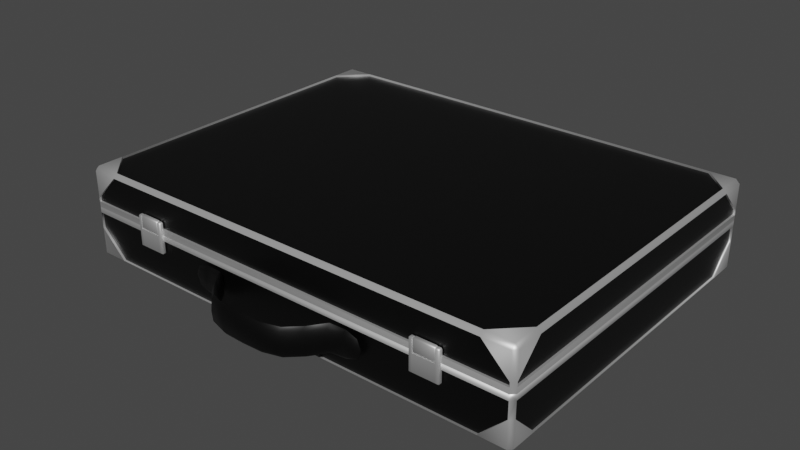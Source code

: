 # Source: AttacheCase.blend  (saved by Blender 2.91.10; exported with 4.5.12 LTS)
import bpy
from mathutils import Matrix  # noqa: F401  (used for matrix-valued properties, if any)

bpy.ops.wm.read_factory_settings(use_empty=True)
scene = bpy.context.scene
scene.name = 'Scene'

# ---- collections
col_collection = bpy.data.collections.new('Collection'); scene.collection.children.link(col_collection)

# ---- materials (node trees are filled in below, after node groups)
mat_case = bpy.data.materials.new('Case')
mat_case.alpha_threshold = 0.0
mat_case.use_transparent_shadow = False
mat_case.line_color = (0.0, 0.0, 0.0, 1.0)
mat_metal = bpy.data.materials.new('Metal')
mat_metal.use_transparent_shadow = False
mat_inner = bpy.data.materials.new('Inner')
mat_inner.use_transparent_shadow = False

# ---- node groups
ng_auto_smooth = bpy.data.node_groups.new('Auto Smooth', 'GeometryNodeTree')
_s = ng_auto_smooth.interface.new_socket(name='Geometry', in_out='OUTPUT', socket_type='NodeSocketGeometry')
_s = ng_auto_smooth.interface.new_socket(name='Geometry', in_out='INPUT', socket_type='NodeSocketGeometry')
_s = ng_auto_smooth.interface.new_socket(name='Angle', in_out='INPUT', socket_type='NodeSocketFloat')
_s.subtype = 'ANGLE'
_s.min_value = 0.0
_s.max_value = 3.142
ng_auto_smooth.is_modifier = True
_N = ng_auto_smooth.nodes; _L = ng_auto_smooth.links
n0 = _N.new('NodeGroupOutput'); n0.name = 'Group Output'; n0.location = (480, -100)
n1 = _N.new('NodeGroupInput'); n1.name = 'Group Input'; n1.location = (-420, -300)
n2 = _N.new('NodeGroupInput'); n2.name = 'Group Input.001'; n2.location = (-60, -100)
n3 = _N.new('GeometryNodeSetShadeSmooth'); n3.name = 'Set Shade Smooth'; n3.location = (120, -100)
n3.domain = 'EDGE'
n4 = _N.new('GeometryNodeSetShadeSmooth'); n4.name = 'Set Shade Smooth.001'; n4.location = (300, -100)
n5 = _N.new('GeometryNodeInputMeshEdgeAngle'); n5.name = 'Edge Angle'; n5.location = (-420, -220)
n6 = _N.new('GeometryNodeInputEdgeSmooth'); n6.name = 'Is Edge Smooth'; n6.location = (-60, -160)
n7 = _N.new('GeometryNodeInputShadeSmooth'); n7.name = 'Is Face Smooth'; n7.location = (-240, -340)
n8 = _N.new('FunctionNodeBooleanMath'); n8.name = 'Boolean Math'; n8.location = (-60, -220)
n9 = _N.new('FunctionNodeCompare'); n9.name = 'Compare'; n9.location = (-240, -180)
n9.operation = 'LESS_EQUAL'
_L.new(n5.outputs[0], n9.inputs[0])
_L.new(n4.outputs[0], n0.inputs[0])
_L.new(n1.outputs[1], n9.inputs[1])
_L.new(n9.outputs[0], n8.inputs[0])
_L.new(n7.outputs[0], n8.inputs[1])
_L.new(n2.outputs[0], n3.inputs[0])
_L.new(n6.outputs[0], n3.inputs[1])
_L.new(n3.outputs[0], n4.inputs[0])
_L.new(n8.outputs[0], n3.inputs[2])
n0.is_active_output = True

# ---- material node trees
mat_case.use_nodes = True; mat_case.node_tree.nodes.clear()
_N = mat_case.node_tree.nodes; _L = mat_case.node_tree.links
n0 = _N.new('ShaderNodeOutputMaterial'); n0.name = 'Material Output'; n0.location = (300, 300)
n1 = _N.new('ShaderNodeBsdfPrincipled'); n1.name = 'Principled BSDF'; n1.location = (10, 300)
n1.distribution = 'GGX'
n1.subsurface_method = 'BURLEY'
n1.inputs[0].default_value = (0.0, 0.0, 0.0, 1.0)
n1.inputs[2].default_value = 0.4
n1.inputs[3].default_value = 1.45
n1.inputs[27].default_value = (0.0, 0.0, 0.0, 1.0)
n1.inputs[28].default_value = 1.0
_L.new(n1.outputs[0], n0.inputs[0])
n0.is_active_output = True
mat_metal.use_nodes = True; mat_metal.node_tree.nodes.clear()
_N = mat_metal.node_tree.nodes; _L = mat_metal.node_tree.links
n0 = _N.new('ShaderNodeBsdfPrincipled'); n0.name = 'Principled BSDF'; n0.location = (10, 300)
n0.distribution = 'GGX'
n0.subsurface_method = 'BURLEY'
n0.inputs[1].default_value = 0.766
n0.inputs[3].default_value = 1.45
n0.inputs[13].default_value = 0.7553
n0.inputs[27].default_value = (0.0, 0.0, 0.0, 1.0)
n0.inputs[28].default_value = 1.0
n1 = _N.new('ShaderNodeOutputMaterial'); n1.name = 'Material Output'; n1.location = (300, 300)
_L.new(n0.outputs[0], n1.inputs[0])
n1.is_active_output = True
mat_inner.use_nodes = True; mat_inner.node_tree.nodes.clear()
_N = mat_inner.node_tree.nodes; _L = mat_inner.node_tree.links
n0 = _N.new('ShaderNodeBsdfPrincipled'); n0.name = 'Principled BSDF'; n0.location = (10, 300)
n0.distribution = 'GGX'
n0.subsurface_method = 'BURLEY'
n0.inputs[0].default_value = (0.8, 0.0, 0.001607, 1.0)
n0.inputs[3].default_value = 1.45
n0.inputs[27].default_value = (0.0, 0.0, 0.0, 1.0)
n0.inputs[28].default_value = 1.0
n1 = _N.new('ShaderNodeOutputMaterial'); n1.name = 'Material Output'; n1.location = (300, 300)
_L.new(n0.outputs[0], n1.inputs[0])
n1.is_active_output = True

# ---- world
world_world = bpy.data.worlds.new('World'); scene.world = world_world
world_world.use_nodes = True; world_world.node_tree.nodes.clear()
_N = world_world.node_tree.nodes; _L = world_world.node_tree.links
n0 = _N.new('ShaderNodeOutputWorld'); n0.name = 'World Output'; n0.location = (300, 300)
n1 = _N.new('ShaderNodeBackground'); n1.name = 'Background'; n1.location = (10, 300)
n1.inputs[0].default_value = (0.05088, 0.05088, 0.05088, 1.0)
_L.new(n1.outputs[0], n0.inputs[0])
n0.is_active_output = True
world_world.color = (0.05088, 0.05088, 0.05088)
world_world.use_sun_shadow = False
world_world.sun_shadow_jitter_overblur = 0.0

# ---- meshes
me_cube_008 = bpy.data.meshes.new('Cube.008')
me_cube_008.from_pydata([(-0.205, -0.03696, -0.1515), (-0.2015, -0.0405, -0.1515), (-0.2015, -0.03696, -0.155), (-0.1785, -0.0405, -0.1515), (-0.1785, -0.03696, -0.155), (-0.2015, -0.01404, -0.155), (-0.205, -0.01404, -0.1515), (-0.205, 0.0, -0.1515), (-0.2015, 0.0, -0.155), (-0.205, -0.03696, -0.1285), (-0.2015, -0.0405, -0.1285), (0.205, -0.03696, -0.1515), (0.2015, -0.0405, -0.1515), (0.2015, -0.03696, -0.155), (0.1785, -0.0405, -0.1515), (0.1785, -0.03696, -0.155), (0.2015, -0.01404, -0.155), (0.205, -0.01404, -0.1515), (0.205, 0.0, -0.1515), (0.2015, 0.0, -0.155), (0.205, -0.03696, -0.1285), (0.2015, -0.0405, -0.1285), (-0.205, -0.03696, 0.1515), (-0.2015, -0.0405, 0.1515), (-0.2015, -0.03696, 0.155), (-0.1785, -0.0405, 0.1515), (-0.1785, -0.03696, 0.155), (-0.2015, -0.01404, 0.155), (-0.205, -0.01404, 0.1515), (-0.205, 1.49e-08, 0.1515), (-0.2015, 1.49e-08, 0.155), (-0.205, -0.03696, 0.1285), (-0.2015, -0.0405, 0.1285), (0.205, -0.03696, 0.1515), (0.2015, -0.0405, 0.1515), (0.2015, -0.03696, 0.155), (0.1785, -0.0405, 0.1515), (0.1785, -0.03696, 0.155), (0.2015, -0.01404, 0.155), (0.205, -0.01404, 0.1515), (0.205, 1.49e-08, 0.1515), (0.2015, 1.49e-08, 0.155), (0.205, -0.03696, 0.1285), (0.2015, -0.0405, 0.1285), (-0.205, 0.005, -0.1515), (-0.2015, 0.005, -0.155), (0.205, 0.005, -0.1515), (0.2015, 0.005, -0.155), (-0.205, 0.005, 0.1515), (-0.2015, 0.005, 0.155), (0.205, 0.005, 0.1515), (0.2015, 0.005, 0.155), (-0.2015, -0.0385, -0.1285), (-0.1785, -0.0385, -0.1515), (0.1785, -0.0385, -0.1515), (0.2015, -0.0385, -0.1285), (-0.2015, -0.0385, 0.1285), (-0.1785, -0.0385, 0.1515), (0.1785, -0.0385, 0.1515), (0.2015, -0.0385, 0.1285), (-0.2015, 1.49e-08, 0.153), (0.2015, 1.49e-08, 0.153), (-0.2015, -0.01404, 0.153), (-0.1785, -0.03696, 0.153), (0.1785, -0.03696, 0.153), (0.2015, -0.01404, 0.153), (-0.2015, 0.0, -0.153), (0.2015, 0.0, -0.153), (-0.2015, -0.01404, -0.153), (-0.1785, -0.03696, -0.153), (0.1785, -0.03696, -0.153), (0.2015, -0.01404, -0.153), (0.203, 1.49e-08, 0.1515), (0.203, 0.0, -0.1515), (0.203, -0.01404, -0.1515), (0.203, -0.03696, -0.1285), (0.203, -0.01404, 0.1515), (0.203, -0.03696, 0.1285), (-0.203, 1.49e-08, 0.1515), (-0.203, 0.0, -0.1515), (-0.203, -0.01404, -0.1515), (-0.203, -0.03696, -0.1285), (-0.203, -0.01404, 0.1515), (-0.203, -0.03696, 0.1285), (-0.1974, 0.005, -0.1519), (-0.2009, 0.005, -0.1484), (0.2009, 0.005, -0.1484), (0.1974, 0.005, -0.1519), (-0.2009, 0.005, 0.1484), (-0.1974, 0.005, 0.1519), (0.1974, 0.005, 0.1519), (0.2009, 0.005, 0.1484), (-0.1974, 0.0, -0.1519), (-0.2009, 0.0, -0.1484), (0.2009, 0.0, -0.1484), (0.1974, 0.0, -0.1519), (-0.2009, 0.0, 0.1484), (-0.1974, 0.0, 0.1519), (0.1974, 0.0, 0.1519), (0.2009, 0.0, 0.1484), (-0.1974, -0.03733, -0.1519), (-0.2009, -0.03733, -0.1484), (0.2009, -0.03733, -0.1484), (0.1974, -0.03733, -0.1519), (-0.2009, -0.03733, 0.1484), (-0.1974, -0.03733, 0.1519), (0.1974, -0.03733, 0.1519), (0.2009, -0.03733, 0.1484), (0.07985, 0.005, -0.1539), (0.07985, -0.01085, -0.1539), (0.07985, 0.005, -0.1561), (0.07985, -0.01085, -0.1561), (0.1332, 0.005, -0.1539), (0.1332, -0.01085, -0.1539), (0.1332, 0.005, -0.1561), (0.1332, -0.01085, -0.1561), (-0.07985, 0.005, -0.1539), (-0.07985, -0.01085, -0.1539), (-0.07985, 0.005, -0.1561), (-0.07985, -0.01085, -0.1561), (-0.1332, 0.005, -0.1539), (-0.1332, -0.01085, -0.1539), (-0.1332, 0.005, -0.1561), (-0.1332, -0.01085, -0.1561), (0.07936, 0.00808, -0.1561), (0.1337, 0.00808, -0.1561), (0.07936, 0.00654, -0.1588), (0.1337, 0.00654, -0.1588), (0.07936, 0.00346, -0.1588), (0.1337, 0.00346, -0.1588), (0.07936, 0.00192, -0.1561), (0.1337, 0.00192, -0.1561), (0.07936, 0.00346, -0.1535), (0.1337, 0.00346, -0.1535), (0.07936, 0.00654, -0.1535), (0.1337, 0.00654, -0.1535), (-0.07936, 0.00808, -0.1561), (-0.1337, 0.00808, -0.1561), (-0.07936, 0.00654, -0.1588), (-0.1337, 0.00654, -0.1588), (-0.07936, 0.00346, -0.1588), (-0.1337, 0.00346, -0.1588), (-0.07936, 0.00192, -0.1561), (-0.1337, 0.00192, -0.1561), (-0.07936, 0.00346, -0.1535), (-0.1337, 0.00346, -0.1535), (-0.07936, 0.00654, -0.1535), (-0.1337, 0.00654, -0.1535), (0.07777, -0.01994, 0.159), (0.07777, -0.006479, 0.159), (0.07777, -0.01994, 0.1553), (0.07777, -0.006479, 0.1553), (0.05552, -0.02218, 0.156), (0.03384, -0.02218, 0.181), (0.03384, -0.004236, 0.181), (0.05552, -0.004236, 0.156), (0.03384, -0.02218, 0.1858), (0.05552, -0.02218, 0.1609), (0.05552, -0.004236, 0.1609), (0.03384, -0.004236, 0.1858), (1.164e-10, -0.02218, 0.1911), (1.164e-10, -0.004236, 0.1911), (0.0, -0.02218, 0.1862), (0.0, -0.004236, 0.1862), (-0.07777, -0.01994, 0.159), (-0.07777, -0.006479, 0.159), (-0.07777, -0.01994, 0.1553), (-0.07777, -0.006479, 0.1553), (-0.05552, -0.02218, 0.156), (-0.03384, -0.02218, 0.181), (-0.03384, -0.004236, 0.181), (-0.05552, -0.004236, 0.156), (-0.03384, -0.02218, 0.1858), (-0.05552, -0.02218, 0.1609), (-0.05552, -0.004236, 0.1609), (-0.03384, -0.004236, 0.1858), (0.0, -0.02554, 0.1886), (-2.765e-10, -0.01321, 0.192), (0.0, -0.000871, 0.1886), (2.765e-10, -0.01321, 0.1853), (0.0181, -0.02218, 0.1855), (0.06922, -0.00462, 0.1548), (0.07943, -0.01321, 0.1549), (0.07943, -0.02141, 0.1571), (0.07943, -0.005004, 0.1571), (0.07943, -0.01321, 0.1594), (0.06922, -0.0218, 0.1595), (0.0181, -0.004236, 0.1904), (0.06922, -0.0218, 0.1548), (0.04561, -0.02218, 0.1698), (0.0181, -0.004236, 0.1855), (0.04561, -0.004236, 0.1698), (0.0181, -0.02218, 0.1904), (0.04561, -0.02218, 0.1747), (0.06922, -0.00462, 0.1595), (0.04561, -0.004236, 0.1747), (0.05552, -0.000871, 0.1584), (0.03384, -0.000871, 0.1834), (0.03384, -0.02554, 0.1834), (0.05552, -0.02554, 0.1584), (0.05552, -0.01321, 0.1618), (0.03384, -0.01321, 0.1868), (0.03384, -0.01321, 0.18), (0.05552, -0.01321, 0.1551), (-0.0181, -0.02218, 0.1855), (-0.06922, -0.00462, 0.1548), (-0.07943, -0.01321, 0.1549), (-0.07943, -0.02141, 0.1571), (-0.07943, -0.005004, 0.1571), (-0.07943, -0.01321, 0.1594), (-0.06922, -0.0218, 0.1595), (-0.0181, -0.004236, 0.1904), (-0.06922, -0.0218, 0.1548), (-0.04561, -0.02218, 0.1698), (-0.0181, -0.004236, 0.1855), (-0.04561, -0.004236, 0.1698), (-0.0181, -0.02218, 0.1904), (-0.04561, -0.02218, 0.1747), (-0.06922, -0.00462, 0.1595), (-0.04561, -0.004236, 0.1747), (-0.05552, -0.000871, 0.1584), (-0.03384, -0.000871, 0.1834), (-0.03384, -0.02554, 0.1834), (-0.05552, -0.02554, 0.1584), (-0.05552, -0.01321, 0.1618), (-0.03384, -0.01321, 0.1868), (-0.03384, -0.01321, 0.18), (-0.05552, -0.01321, 0.1551), (0.06938, -0.01321, 0.1539), (0.08292, -0.01321, 0.1571), (0.0181, -0.01321, 0.1913), (0.06938, -0.02503, 0.1571), (0.0181, -0.000871, 0.188), (0.06938, -0.00139, 0.1571), (0.04561, -0.000871, 0.1722), (0.0181, -0.02554, 0.188), (0.04561, -0.02554, 0.1722), (0.06938, -0.01321, 0.1603), (0.04561, -0.01321, 0.1756), (0.0181, -0.01321, 0.1846), (0.04561, -0.01321, 0.1689), (-0.06938, -0.01321, 0.1539), (-0.08292, -0.01321, 0.1571), (-0.0181, -0.01321, 0.1913), (-0.06938, -0.02503, 0.1571), (-0.0181, -0.000871, 0.188), (-0.06938, -0.00139, 0.1571), (-0.04561, -0.000871, 0.1722), (-0.0181, -0.02554, 0.188), (-0.04561, -0.02554, 0.1722), (-0.06938, -0.01321, 0.1603), (-0.04561, -0.01321, 0.1756), (-0.0181, -0.01321, 0.1846), (-0.04561, -0.01321, 0.1689)], [], [(41, 30, 60, 61), (31, 28, 82, 83), (16, 15, 70, 71), (10, 32, 31, 9), (4, 2, 5), (14, 3, 4, 15), (3, 10, 1), (0, 2, 1), (10, 9, 0, 1), (1, 2, 4, 3), (38, 41, 61, 65), (2, 0, 6, 5), (5, 6, 7, 8), (32, 10, 52, 56), (6, 0, 9), (20, 42, 43, 21), (15, 16, 13), (14, 12, 21), (11, 12, 13), (21, 12, 11, 20), (12, 14, 15, 13), (13, 16, 17, 11), (16, 19, 18, 17), (17, 20, 11), (26, 27, 24), (36, 37, 26, 25), (25, 23, 32), (22, 23, 24), (32, 23, 22, 31), (23, 25, 26, 24), (24, 27, 28, 22), (27, 30, 29, 28), (28, 31, 22), (37, 35, 38), (36, 43, 34), (33, 35, 34), (43, 42, 33, 34), (34, 35, 37, 36), (35, 33, 39, 38), (38, 39, 40, 41), (39, 33, 42), (40, 50, 51, 41), (18, 46, 50, 40), (19, 47, 46, 18), (8, 45, 47, 19), (7, 44, 45, 8), (29, 48, 44, 7), (30, 49, 48, 29), (41, 51, 49, 30), (55, 59, 58, 57, 56, 52, 53, 54), (10, 3, 53, 52), (3, 14, 54, 53), (36, 25, 57, 58), (25, 32, 56, 57), (21, 43, 59, 55), (14, 21, 55, 54), (43, 36, 58, 59), (65, 61, 60, 62, 63, 64), (27, 26, 63, 62), (37, 38, 65, 64), (26, 37, 64, 63), (30, 27, 62, 60), (71, 70, 69, 68, 66, 67), (5, 8, 66, 68), (4, 5, 68, 69), (15, 4, 69, 70), (19, 16, 71, 67), (8, 19, 67, 66), (77, 75, 74, 73, 72, 76), (17, 18, 73, 74), (39, 42, 77, 76), (40, 39, 76, 72), (20, 17, 74, 75), (18, 40, 72, 73), (42, 20, 75, 77), (83, 82, 78, 79, 80, 81), (28, 29, 78, 82), (7, 6, 80, 79), (29, 7, 79, 78), (9, 31, 83, 81), (6, 9, 81, 80), (50, 46, 86, 91), (85, 88, 96, 93), (51, 50, 91, 90), (48, 49, 89, 88), (46, 47, 87, 86), (49, 51, 90, 89), (44, 48, 88, 85), (47, 45, 84, 87), (45, 44, 85, 84), (97, 98, 106, 105), (87, 84, 92, 95), (84, 85, 93, 92), (91, 86, 94, 99), (90, 91, 99, 98), (88, 89, 97, 96), (86, 87, 95, 94), (89, 90, 98, 97), (100, 101, 104, 105, 106, 107, 102, 103), (93, 96, 104, 101), (95, 92, 100, 103), (92, 93, 101, 100), (99, 94, 102, 107), (98, 99, 107, 106), (96, 97, 105, 104), (94, 95, 103, 102), (108, 110, 111, 109), (110, 114, 115, 111), (114, 112, 113, 115), (112, 108, 109, 113), (110, 108, 112, 114), (115, 113, 109, 111), (116, 117, 119, 118), (118, 119, 123, 122), (122, 123, 121, 120), (120, 121, 117, 116), (118, 122, 120, 116), (123, 119, 117, 121), (124, 125, 127, 126), (126, 127, 129, 128), (128, 129, 131, 130), (130, 131, 133, 132), (127, 125, 135, 133, 131, 129), (132, 133, 135, 134), (134, 135, 125, 124), (124, 126, 128, 130, 132, 134), (136, 138, 139, 137), (138, 140, 141, 139), (140, 142, 143, 141), (142, 144, 145, 143), (139, 141, 143, 145, 147, 137), (144, 146, 147, 145), (146, 136, 137, 147), (136, 146, 144, 142, 140, 138), (152, 203, 228, 188), (203, 155, 181, 228), (228, 181, 151, 182), (188, 228, 182, 150), (150, 182, 229, 183), (182, 151, 184, 229), (229, 184, 149, 185), (183, 229, 185, 148), (156, 201, 230, 192), (201, 159, 187, 230), (230, 187, 161, 177), (192, 230, 177, 160), (152, 188, 231, 199), (188, 150, 183, 231), (231, 183, 148, 186), (199, 231, 186, 157), (154, 190, 232, 197), (190, 163, 178, 232), (232, 178, 161, 187), (197, 232, 187, 159), (151, 181, 233, 184), (181, 155, 196, 233), (233, 196, 158, 194), (184, 233, 194, 149), (155, 191, 234, 196), (191, 154, 197, 234), (234, 197, 159, 195), (196, 234, 195, 158), (162, 180, 235, 176), (180, 153, 198, 235), (235, 198, 156, 192), (176, 235, 192, 160), (153, 189, 236, 198), (189, 152, 199, 236), (236, 199, 157, 193), (198, 236, 193, 156), (148, 185, 237, 186), (185, 149, 194, 237), (237, 194, 158, 200), (186, 237, 200, 157), (157, 200, 238, 193), (200, 158, 195, 238), (238, 195, 159, 201), (193, 238, 201, 156), (162, 179, 239, 180), (179, 163, 190, 239), (239, 190, 154, 202), (180, 239, 202, 153), (153, 202, 240, 189), (202, 154, 191, 240), (240, 191, 155, 203), (189, 240, 203, 152), (168, 212, 241, 227), (212, 166, 206, 241), (241, 206, 167, 205), (227, 241, 205, 171), (166, 207, 242, 206), (207, 164, 209, 242), (242, 209, 165, 208), (206, 242, 208, 167), (172, 216, 243, 225), (216, 160, 177, 243), (243, 177, 161, 211), (225, 243, 211, 175), (168, 223, 244, 212), (223, 173, 210, 244), (244, 210, 164, 207), (212, 244, 207, 166), (170, 221, 245, 214), (221, 175, 211, 245), (245, 211, 161, 178), (214, 245, 178, 163), (167, 208, 246, 205), (208, 165, 218, 246), (246, 218, 174, 220), (205, 246, 220, 171), (171, 220, 247, 215), (220, 174, 219, 247), (247, 219, 175, 221), (215, 247, 221, 170), (162, 176, 248, 204), (176, 160, 216, 248), (248, 216, 172, 222), (204, 248, 222, 169), (169, 222, 249, 213), (222, 172, 217, 249), (249, 217, 173, 223), (213, 249, 223, 168), (164, 210, 250, 209), (210, 173, 224, 250), (250, 224, 174, 218), (209, 250, 218, 165), (173, 217, 251, 224), (217, 172, 225, 251), (251, 225, 175, 219), (224, 251, 219, 174), (162, 204, 252, 179), (204, 169, 226, 252), (252, 226, 170, 214), (179, 252, 214, 163), (169, 213, 253, 226), (213, 168, 227, 253), (253, 227, 171, 215), (226, 253, 215, 170)])
me_cube_008.polygons.foreach_set('use_smooth', [True] * 238)
me_cube_008.polygons.foreach_set('material_index', [1, 1, 1, 1, 1, 1, 1, 1, 1, 1, 1, 1, 1, 1, 1, 1, 1, 1, 1, 1, 1, 1, 1, 1, 1, 1, 1, 1, 1, 1, 1, 1, 1, 1, 1, 1, 1, 1, 1, 1, 1, 1, 1, 1, 1, 1, 1, 1, 1, 0, 1, 1, 1, 1, 1, 1, 1, 0, 1, 1, 1, 1, 0, 1, 1, 1, 1, 1, 0, 1, 1, 1, 1, 1, 1, 0, 1, 1, 1, 1, 1, 1, 1, 1, 1, 1, 1, 1, 1, 1, 2, 1, 1, 1, 1, 1, 1, 1, 2, 2, 2, 2, 2, 2, 2, 2, 1, 1, 1, 1, 1, 1, 1, 1, 1, 1, 1, 1, 1, 1, 1, 1, 1, 1, 1, 1, 1, 1, 1, 1, 1, 1, 1, 1, 0, 0, 0, 0, 0, 0, 0, 0, 0, 0, 0, 0, 0, 0, 0, 0, 0, 0, 0, 0, 0, 0, 0, 0, 0, 0, 0, 0, 0, 0, 0, 0, 0, 0, 0, 0, 0, 0, 0, 0, 0, 0, 0, 0, 0, 0, 0, 0, 0, 0, 0, 0, 0, 0, 0, 0, 0, 0, 0, 0, 0, 0, 0, 0, 0, 0, 0, 0, 0, 0, 0, 0, 0, 0, 0, 0, 0, 0, 0, 0, 0, 0, 0, 0, 0, 0, 0, 0, 0, 0, 0, 0, 0, 0, 0, 0, 0, 0, 0, 0, 0, 0, 0, 0])
_k = set([(3, 10), (3, 14), (4, 5), (4, 15), (5, 8), (6, 9), (7, 29), (8, 19), (9, 31), (10, 32), (14, 21), (15, 16), (16, 19), (25, 32), (25, 36), (26, 27), (26, 37), (27, 30), (28, 31), (30, 41), (36, 43), (37, 38), (38, 41), (52, 53), (52, 56), (53, 54), (54, 55), (55, 59), (56, 57), (57, 58), (58, 59), (60, 61), (60, 62), (61, 65), (62, 63), (63, 64), (64, 65), (66, 67), (66, 68), (67, 71), (68, 69), (69, 70), (70, 71), (72, 73), (72, 76), (73, 74), (74, 75), (75, 77), (76, 77), (78, 79), (78, 82), (79, 80), (80, 81), (81, 83), (82, 83), (92, 93), (92, 95), (93, 96), (94, 95), (94, 99), (96, 97), (97, 98), (98, 99)])
me_cube_008.attributes.new('sharp_edge', 'BOOLEAN', 'EDGE').data.foreach_set('value', [ (min(e.vertices), max(e.vertices)) in _k for e in me_cube_008.edges])
_k = {(155, 196): 0.44706, (158, 196): 0.44706, (152, 199): 0.44706, (157, 199): 0.44706, (158, 200): 0.44706, (157, 200): 0.44706, (155, 203): 0.44706, (152, 203): 0.44706, (171, 220): 0.44706, (174, 220): 0.44706, (168, 223): 0.44706, (173, 223): 0.44706, (174, 224): 0.44706, (173, 224): 0.44706, (171, 227): 0.44706, (168, 227): 0.44706}
me_cube_008.attributes.new('crease_edge', 'FLOAT', 'EDGE').data.foreach_set('value', [_k.get((min(e.vertices), max(e.vertices)), 0.0) for e in me_cube_008.edges])
_uv = me_cube_008.uv_layers.new(name='UVMap')
_uv.uv.foreach_set('vector', [0.5, 0.2588, 0.5, 0.2588, 0.5, 0.2588, 0.5, 0.2588, 0.6162, 0.1963, 0.5713, 0.2412, 0.5713, 0.2412, 0.6162, 0.1963, 0.5713, 0.2588, 0.6162, 0.3037, 0.6162, 0.3037, 0.5713, 0.2588, 0.8662, 0.5537, 0.8662, 0.5537, 0.875, 0.5625, 0.875, 0.5625, 0.6162, 0.3037, 0.6162, 0.2588, 0.5713, 0.2588, 0.8213, 0.5088, 0.8213, 0.5088, 0.8125, 0.5, 0.8125, 0.5, 0.8213, 0.5088, 0.8662, 0.5537, 0.8662, 0.5088, 0.875, 0.5088, 0.8662, 0.5, 0.875, 0.5088, 0.8662, 0.5537, 0.875, 0.5537, 0.875, 0.5088, 0.8662, 0.5088, 0.8662, 0.5088, 0.8662, 0.5, 0.8213, 0.5, 0.8213, 0.5088, 0.5713, 0.2588, 0.5, 0.2588, 0.5, 0.2588, 0.5713, 0.2588, 0.6162, 0.2588, 0.6162, 0.2412, 0.5713, 0.2412, 0.5713, 0.2588, 0.5713, 0.2588, 0.5713, 0.2412, 0.5, 0.2412, 0.5, 0.2588, 0.8662, 0.5537, 0.8662, 0.5537, 0.8662, 0.5537, 0.8662, 0.5537, 0.5713, 0.2412, 0.6162, 0.2412, 0.6162, 0.1963, 0.875, 0.5625, 0.875, 0.5625, 0.8662, 0.5537, 0.8662, 0.5537, 0.6162, 0.3037, 0.5713, 0.2588, 0.6162, 0.2588, 0.8213, 0.5088, 0.8662, 0.5088, 0.8662, 0.5537, 0.875, 0.5088, 0.875, 0.5088, 0.8662, 0.5, 0.8662, 0.5537, 0.8662, 0.5088, 0.875, 0.5088, 0.875, 0.5537, 0.8662, 0.5088, 0.8213, 0.5088, 0.8213, 0.5, 0.8662, 0.5, 0.6162, 0.2588, 0.5713, 0.2588, 0.5713, 0.2412, 0.6162, 0.2412, 0.5713, 0.2588, 0.5, 0.2588, 0.5, 0.2412, 0.5713, 0.2412, 0.5713, 0.2412, 0.6162, 0.1963, 0.6162, 0.2412, 0.6162, 0.3037, 0.5713, 0.2588, 0.6162, 0.2588, 0.8213, 0.5088, 0.8125, 0.5, 0.8125, 0.5, 0.8213, 0.5088, 0.8213, 0.5088, 0.8662, 0.5088, 0.8662, 0.5537, 0.875, 0.5088, 0.875, 0.5088, 0.8662, 0.5, 0.8662, 0.5537, 0.8662, 0.5088, 0.875, 0.5088, 0.875, 0.5537, 0.8662, 0.5088, 0.8213, 0.5088, 0.8213, 0.5, 0.8662, 0.5, 0.6162, 0.2588, 0.5713, 0.2588, 0.5713, 0.2412, 0.6162, 0.2412, 0.5713, 0.2588, 0.5, 0.2588, 0.5, 0.2412, 0.5713, 0.2412, 0.5713, 0.2412, 0.6162, 0.1963, 0.6162, 0.2412, 0.6162, 0.3037, 0.6162, 0.2588, 0.5713, 0.2588, 0.8213, 0.5088, 0.8662, 0.5537, 0.8662, 0.5088, 0.875, 0.5088, 0.8662, 0.5, 0.875, 0.5088, 0.8662, 0.5537, 0.875, 0.5537, 0.875, 0.5088, 0.8662, 0.5088, 0.8662, 0.5088, 0.8662, 0.5, 0.8213, 0.5, 0.8213, 0.5088, 0.6162, 0.2588, 0.6162, 0.2412, 0.5713, 0.2412, 0.5713, 0.2588, 0.5713, 0.2588, 0.5713, 0.2412, 0.5, 0.2412, 0.5, 0.2588, 0.5713, 0.2412, 0.6162, 0.2412, 0.6162, 0.1963, 0.5, 0.2412, 0.0, 0.0, 0.0, 0.0, 0.5, 0.2588, 0.5, 0.2412, 0.0, 0.0, 0.0, 0.0, 0.5, 0.2412, 0.5, 0.2588, 0.0, 0.0, 0.0, 0.0, 0.5, 0.2412, 0.5, 0.2588, 0.0, 0.0, 0.0, 0.0, 0.5, 0.2588, 0.5, 0.2412, 0.0, 0.0, 0.0, 0.0, 0.5, 0.2588, 0.5, 0.2412, 0.0, 0.0, 0.0, 0.0, 0.5, 0.2412, 0.5, 0.2588, 0.0, 0.0, 0.0, 0.0, 0.5, 0.2412, 0.5, 0.2588, 0.0, 0.0, 0.0, 0.0, 0.5, 0.2588, 0.8662, 0.5537, 0.8662, 0.5537, 0.8213, 0.5088, 0.8213, 0.5088, 0.8662, 0.5537, 0.8662, 0.5537, 0.8213, 0.5088, 0.8213, 0.5088, 0.8662, 0.5537, 0.8213, 0.5088, 0.8213, 0.5088, 0.8662, 0.5537, 0.8213, 0.5088, 0.8213, 0.5088, 0.8213, 0.5088, 0.8213, 0.5088, 0.8213, 0.5088, 0.8213, 0.5088, 0.8213, 0.5088, 0.8213, 0.5088, 0.8213, 0.5088, 0.8662, 0.5537, 0.8662, 0.5537, 0.8213, 0.5088, 0.8662, 0.5537, 0.8662, 0.5537, 0.8662, 0.5537, 0.8662, 0.5537, 0.8213, 0.5088, 0.8662, 0.5537, 0.8662, 0.5537, 0.8213, 0.5088, 0.8662, 0.5537, 0.8213, 0.5088, 0.8213, 0.5088, 0.8662, 0.5537, 0.5713, 0.2588, 0.5, 0.2588, 0.5, 0.2588, 0.5713, 0.2588, 0.6162, 0.3037, 0.6162, 0.3037, 0.5713, 0.2588, 0.6162, 0.3037, 0.6162, 0.3037, 0.5713, 0.2588, 0.6162, 0.3037, 0.5713, 0.2588, 0.5713, 0.2588, 0.6162, 0.3037, 0.8125, 0.5, 0.8125, 0.5, 0.8125, 0.5, 0.8125, 0.5, 0.5, 0.2588, 0.5713, 0.2588, 0.5713, 0.2588, 0.5, 0.2588, 0.5713, 0.2588, 0.6162, 0.3037, 0.6162, 0.3037, 0.5713, 0.2588, 0.5, 0.2588, 0.5, 0.2588, 0.5713, 0.2588, 0.5, 0.2588, 0.5, 0.2588, 0.5713, 0.2588, 0.6162, 0.3037, 0.5713, 0.2588, 0.5713, 0.2588, 0.6162, 0.3037, 0.8125, 0.5, 0.8125, 0.5, 0.8125, 0.5, 0.8125, 0.5, 0.5, 0.2588, 0.5713, 0.2588, 0.5713, 0.2588, 0.5, 0.2588, 0.5, 0.2588, 0.5, 0.2588, 0.5, 0.2588, 0.5, 0.2588, 0.6162, 0.1963, 0.6162, 0.1963, 0.5713, 0.2412, 0.5, 0.2412, 0.5, 0.2412, 0.5713, 0.2412, 0.5713, 0.2412, 0.5, 0.2412, 0.5, 0.2412, 0.5713, 0.2412, 0.5713, 0.2412, 0.6162, 0.1963, 0.6162, 0.1963, 0.5713, 0.2412, 0.5, 0.2412, 0.5713, 0.2412, 0.5713, 0.2412, 0.5, 0.2412, 0.6162, 0.1963, 0.5713, 0.2412, 0.5713, 0.2412, 0.6162, 0.1963, 0.5, 0.2412, 0.5, 0.2412, 0.5, 0.2412, 0.5, 0.2412, 0.875, 0.5625, 0.875, 0.5625, 0.875, 0.5625, 0.875, 0.5625, 0.6162, 0.1963, 0.5713, 0.2412, 0.5, 0.2412, 0.5, 0.2412, 0.5713, 0.2412, 0.6162, 0.1963, 0.5713, 0.2412, 0.5, 0.2412, 0.5, 0.2412, 0.5713, 0.2412, 0.5, 0.2412, 0.5713, 0.2412, 0.5713, 0.2412, 0.5, 0.2412, 0.5, 0.2412, 0.5, 0.2412, 0.5, 0.2412, 0.5, 0.2412, 0.875, 0.5625, 0.875, 0.5625, 0.875, 0.5625, 0.875, 0.5625, 0.5713, 0.2412, 0.6162, 0.1963, 0.6162, 0.1963, 0.5713, 0.2412, 0.0, 0.0, 0.0, 0.0, 0.0, 0.0, 0.0, 0.0, 0.0, 0.0, 0.0, 0.0, 0.0, 0.0, 0.0, 0.0, 0.0, 0.0, 0.0, 0.0, 0.0, 0.0, 0.0, 0.0, 0.0, 0.0, 0.0, 0.0, 0.0, 0.0, 0.0, 0.0, 0.0, 0.0, 0.0, 0.0, 0.0, 0.0, 0.0, 0.0, 0.0, 0.0, 0.0, 0.0, 0.0, 0.0, 0.0, 0.0, 0.0, 0.0, 0.0, 0.0, 0.0, 0.0, 0.0, 0.0, 0.0, 0.0, 0.0, 0.0, 0.0, 0.0, 0.0, 0.0, 0.0, 0.0, 0.0, 0.0, 0.0, 0.0, 0.0, 0.0, 0.0, 0.0, 0.0, 0.0, 0.0, 0.0, 0.0, 0.0, 0.0, 0.0, 0.0, 0.0, 0.0, 0.0, 0.0, 0.0, 0.0, 0.0, 0.0, 0.0, 0.0, 0.0, 0.0, 0.0, 0.0, 0.0, 0.0, 0.0, 0.0, 0.0, 0.0, 0.0, 0.0, 0.0, 0.0, 0.0, 0.0, 0.0, 0.0, 0.0, 0.0, 0.0, 0.0, 0.0, 0.0, 0.0, 0.0, 0.0, 0.0, 0.0, 0.0, 0.0, 0.0, 0.0, 0.0, 0.0, 0.0, 0.0, 0.0, 0.0, 0.0, 0.0, 0.0, 0.0, 0.0, 0.0, 0.0, 0.0, 0.0, 0.0, 0.0, 0.0, 0.0, 0.0, 0.0, 0.0, 0.0, 0.0, 0.0, 0.0, 0.0, 0.0, 0.0, 0.0, 0.0, 0.0, 0.0, 0.0, 0.0, 0.0, 0.0, 0.0, 0.0, 0.0, 0.0, 0.0, 0.0, 0.0, 0.0, 0.0, 0.0, 0.0, 0.0, 0.0, 0.0, 0.0, 0.0, 0.0, 0.0, 0.0, 0.0, 0.0, 0.0, 0.0, 0.0, 0.0, 0.0, 0.0, 0.0, 0.0, 0.0, 0.0, 0.0, 0.0, 0.0, 0.0, 0.0, 0.0, 0.0, 0.0, 0.0, 0.0, 0.0, 0.0, 0.0, 0.0, 0.375, 0.0, 0.375, 0.25, 0.625, 0.25, 0.625, 0.0, 0.375, 0.25, 0.375, 0.5, 0.625, 0.5, 0.625, 0.25, 0.375, 0.5, 0.375, 0.75, 0.625, 0.75, 0.625, 0.5, 0.375, 0.75, 0.375, 1.0, 0.625, 1.0, 0.625, 0.75, 0.125, 0.5, 0.125, 0.75, 0.375, 0.75, 0.375, 0.5, 0.625, 0.5, 0.625, 0.75, 0.875, 0.75, 0.875, 0.5, 0.375, 0.0, 0.625, 0.0, 0.625, 0.25, 0.375, 0.25, 0.375, 0.25, 0.625, 0.25, 0.625, 0.5, 0.375, 0.5, 0.375, 0.5, 0.625, 0.5, 0.625, 0.75, 0.375, 0.75, 0.375, 0.75, 0.625, 0.75, 0.625, 1.0, 0.375, 1.0, 0.125, 0.5, 0.375, 0.5, 0.375, 0.75, 0.125, 0.75, 0.625, 0.5, 0.875, 0.5, 0.875, 0.75, 0.625, 0.75, 1.0, 0.5, 1.0, 1.0, 0.8333, 1.0, 0.8333, 0.5, 0.8333, 0.5, 0.8333, 1.0, 0.6667, 1.0, 0.6667, 0.5, 0.6667, 0.5, 0.6667, 1.0, 0.5, 1.0, 0.5, 0.5, 0.5, 0.5, 0.5, 1.0, 0.3333, 1.0, 0.3333, 0.5, 0.4578, 0.37, 0.25, 0.49, 0.04215, 0.37, 0.04215, 0.13, 0.25, 0.01, 0.4578, 0.13, 0.3333, 0.5, 0.3333, 1.0, 0.1667, 1.0, 0.1667, 0.5, 0.1667, 0.5, 0.1667, 1.0, -8.941e-08, 1.0, -8.941e-08, 0.5, 0.75, 0.49, 0.9578, 0.37, 0.9578, 0.13, 0.75, 0.01, 0.5422, 0.13, 0.5422, 0.37, 1.0, 0.5, 0.8333, 0.5, 0.8333, 1.0, 1.0, 1.0, 0.8333, 0.5, 0.6667, 0.5, 0.6667, 1.0, 0.8333, 1.0, 0.6667, 0.5, 0.5, 0.5, 0.5, 1.0, 0.6667, 1.0, 0.5, 0.5, 0.3333, 0.5, 0.3333, 1.0, 0.5, 1.0, 0.4578, 0.37, 0.4578, 0.13, 0.25, 0.01, 0.04215, 0.13, 0.04215, 0.37, 0.25, 0.49, 0.3333, 0.5, 0.1667, 0.5, 0.1667, 1.0, 0.3333, 1.0, 0.1667, 0.5, -8.941e-08, 0.5, -8.941e-08, 1.0, 0.1667, 1.0, 0.75, 0.49, 0.5422, 0.37, 0.5422, 0.13, 0.75, 0.01, 0.9578, 0.13, 0.9578, 0.37, 0.375, 0.4167, 0.5, 0.4167, 0.5, 0.4601, 0.3733, 0.4566, 0.5, 0.4167, 0.625, 0.4167, 0.6267, 0.4566, 0.5, 0.4601, 0.5, 0.4601, 0.6267, 0.4566, 0.6389, 0.4861, 0.5, 0.5208, 0.3733, 0.4566, 0.5, 0.4601, 0.5, 0.5208, 0.3611, 0.4861, 0.3611, 0.4861, 0.5, 0.5208, 0.5, 0.625, 0.3958, 0.625, 0.5, 0.5208, 0.6389, 0.4861, 0.6042, 0.625, 0.5, 0.625, 0.5, 0.625, 0.6042, 0.625, 0.6389, 0.7639, 0.5, 0.7292, 0.3958, 0.625, 0.5, 0.625, 0.5, 0.7292, 0.3611, 0.7639, 0.375, 0.9167, 0.5, 0.9167, 0.5, 0.9583, 0.375, 0.9583, 0.5, 0.9167, 0.625, 0.9167, 0.625, 0.9583, 0.5, 0.9583, 0.5, 0.9583, 0.625, 0.9583, 0.625, 1.0, 0.5, 1.0, 0.375, 0.9583, 0.5, 0.9583, 0.5, 1.0, 0.375, 1.0, 0.2917, 0.5, 0.3316, 0.4983, 0.3351, 0.625, 0.2917, 0.625, 0.3316, 0.4983, 0.3611, 0.4861, 0.3958, 0.625, 0.3351, 0.625, 0.3351, 0.625, 0.3958, 0.625, 0.3611, 0.7639, 0.3316, 0.7517, 0.2917, 0.625, 0.3351, 0.625, 0.3316, 0.7517, 0.2917, 0.75, 0.7917, 0.5, 0.8333, 0.5, 0.8333, 0.625, 0.7917, 0.625, 0.8333, 0.5, 0.875, 0.5, 0.875, 0.625, 0.8333, 0.625, 0.8333, 0.625, 0.875, 0.625, 0.875, 0.75, 0.8333, 0.75, 0.7917, 0.625, 0.8333, 0.625, 0.8333, 0.75, 0.7917, 0.75, 0.6389, 0.4861, 0.6684, 0.4983, 0.6649, 0.625, 0.6042, 0.625, 0.6684, 0.4983, 0.7083, 0.5, 0.7083, 0.625, 0.6649, 0.625, 0.6649, 0.625, 0.7083, 0.625, 0.7083, 0.75, 0.6684, 0.7517, 0.6042, 0.625, 0.6649, 0.625, 0.6684, 0.7517, 0.6389, 0.7639, 0.7083, 0.5, 0.75, 0.5, 0.75, 0.625, 0.7083, 0.625, 0.75, 0.5, 0.7917, 0.5, 0.7917, 0.625, 0.75, 0.625, 0.75, 0.625, 0.7917, 0.625, 0.7917, 0.75, 0.75, 0.75, 0.7083, 0.625, 0.75, 0.625, 0.75, 0.75, 0.7083, 0.75, 0.125, 0.5, 0.1667, 0.5, 0.1667, 0.625, 0.125, 0.625, 0.1667, 0.5, 0.2083, 0.5, 0.2083, 0.625, 0.1667, 0.625, 0.1667, 0.625, 0.2083, 0.625, 0.2083, 0.75, 0.1667, 0.75, 0.125, 0.625, 0.1667, 0.625, 0.1667, 0.75, 0.125, 0.75, 0.2083, 0.5, 0.25, 0.5, 0.25, 0.625, 0.2083, 0.625, 0.25, 0.5, 0.2917, 0.5, 0.2917, 0.625, 0.25, 0.625, 0.25, 0.625, 0.2917, 0.625, 0.2917, 0.75, 0.25, 0.75, 0.2083, 0.625, 0.25, 0.625, 0.25, 0.75, 0.2083, 0.75, 0.3611, 0.7639, 0.5, 0.7292, 0.5, 0.7899, 0.3733, 0.7934, 0.5, 0.7292, 0.6389, 0.7639, 0.6267, 0.7934, 0.5, 0.7899, 0.5, 0.7899, 0.6267, 0.7934, 0.625, 0.8333, 0.5, 0.8333, 0.3733, 0.7934, 0.5, 0.7899, 0.5, 0.8333, 0.375, 0.8333, 0.375, 0.8333, 0.5, 0.8333, 0.5, 0.875, 0.375, 0.875, 0.5, 0.8333, 0.625, 0.8333, 0.625, 0.875, 0.5, 0.875, 0.5, 0.875, 0.625, 0.875, 0.625, 0.9167, 0.5, 0.9167, 0.375, 0.875, 0.5, 0.875, 0.5, 0.9167, 0.375, 0.9167, 0.375, 0.25, 0.5, 0.25, 0.5, 0.2917, 0.375, 0.2917, 0.5, 0.25, 0.625, 0.25, 0.625, 0.2917, 0.5, 0.2917, 0.5, 0.2917, 0.625, 0.2917, 0.625, 0.3333, 0.5, 0.3333, 0.375, 0.2917, 0.5, 0.2917, 0.5, 0.3333, 0.375, 0.3333, 0.375, 0.3333, 0.5, 0.3333, 0.5, 0.375, 0.375, 0.375, 0.5, 0.3333, 0.625, 0.3333, 0.625, 0.375, 0.5, 0.375, 0.5, 0.375, 0.625, 0.375, 0.625, 0.4167, 0.5, 0.4167, 0.375, 0.375, 0.5, 0.375, 0.5, 0.4167, 0.375, 0.4167, 0.375, 0.4167, 0.3733, 0.4566, 0.5, 0.4601, 0.5, 0.4167, 0.3733, 0.4566, 0.3611, 0.4861, 0.5, 0.5208, 0.5, 0.4601, 0.5, 0.4601, 0.5, 0.5208, 0.6389, 0.4861, 0.6267, 0.4566, 0.5, 0.4167, 0.5, 0.4601, 0.6267, 0.4566, 0.625, 0.4167, 0.3611, 0.4861, 0.3958, 0.625, 0.5, 0.625, 0.5, 0.5208, 0.3958, 0.625, 0.3611, 0.7639, 0.5, 0.7292, 0.5, 0.625, 0.5, 0.625, 0.5, 0.7292, 0.6389, 0.7639, 0.6042, 0.625, 0.5, 0.5208, 0.5, 0.625, 0.6042, 0.625, 0.6389, 0.4861, 0.375, 0.9167, 0.375, 0.9583, 0.5, 0.9583, 0.5, 0.9167, 0.375, 0.9583, 0.375, 1.0, 0.5, 1.0, 0.5, 0.9583, 0.5, 0.9583, 0.5, 1.0, 0.625, 1.0, 0.625, 0.9583, 0.5, 0.9167, 0.5, 0.9583, 0.625, 0.9583, 0.625, 0.9167, 0.2917, 0.5, 0.2917, 0.625, 0.3351, 0.625, 0.3316, 0.4983, 0.2917, 0.625, 0.2917, 0.75, 0.3316, 0.7517, 0.3351, 0.625, 0.3351, 0.625, 0.3316, 0.7517, 0.3611, 0.7639, 0.3958, 0.625, 0.3316, 0.4983, 0.3351, 0.625, 0.3958, 0.625, 0.3611, 0.4861, 0.7917, 0.5, 0.7917, 0.625, 0.8333, 0.625, 0.8333, 0.5, 0.7917, 0.625, 0.7917, 0.75, 0.8333, 0.75, 0.8333, 0.625, 0.8333, 0.625, 0.8333, 0.75, 0.875, 0.75, 0.875, 0.625, 0.8333, 0.5, 0.8333, 0.625, 0.875, 0.625, 0.875, 0.5, 0.6389, 0.4861, 0.6042, 0.625, 0.6649, 0.625, 0.6684, 0.4983, 0.6042, 0.625, 0.6389, 0.7639, 0.6684, 0.7517, 0.6649, 0.625, 0.6649, 0.625, 0.6684, 0.7517, 0.7083, 0.75, 0.7083, 0.625, 0.6684, 0.4983, 0.6649, 0.625, 0.7083, 0.625, 0.7083, 0.5, 0.7083, 0.5, 0.7083, 0.625, 0.75, 0.625, 0.75, 0.5, 0.7083, 0.625, 0.7083, 0.75, 0.75, 0.75, 0.75, 0.625, 0.75, 0.625, 0.75, 0.75, 0.7917, 0.75, 0.7917, 0.625, 0.75, 0.5, 0.75, 0.625, 0.7917, 0.625, 0.7917, 0.5, 0.125, 0.5, 0.125, 0.625, 0.1667, 0.625, 0.1667, 0.5, 0.125, 0.625, 0.125, 0.75, 0.1667, 0.75, 0.1667, 0.625, 0.1667, 0.625, 0.1667, 0.75, 0.2083, 0.75, 0.2083, 0.625, 0.1667, 0.5, 0.1667, 0.625, 0.2083, 0.625, 0.2083, 0.5, 0.2083, 0.5, 0.2083, 0.625, 0.25, 0.625, 0.25, 0.5, 0.2083, 0.625, 0.2083, 0.75, 0.25, 0.75, 0.25, 0.625, 0.25, 0.625, 0.25, 0.75, 0.2917, 0.75, 0.2917, 0.625, 0.25, 0.5, 0.25, 0.625, 0.2917, 0.625, 0.2917, 0.5, 0.3611, 0.7639, 0.3733, 0.7934, 0.5, 0.7899, 0.5, 0.7292, 0.3733, 0.7934, 0.375, 0.8333, 0.5, 0.8333, 0.5, 0.7899, 0.5, 0.7899, 0.5, 0.8333, 0.625, 0.8333, 0.6267, 0.7934, 0.5, 0.7292, 0.5, 0.7899, 0.6267, 0.7934, 0.6389, 0.7639, 0.375, 0.8333, 0.375, 0.875, 0.5, 0.875, 0.5, 0.8333, 0.375, 0.875, 0.375, 0.9167, 0.5, 0.9167, 0.5, 0.875, 0.5, 0.875, 0.5, 0.9167, 0.625, 0.9167, 0.625, 0.875, 0.5, 0.8333, 0.5, 0.875, 0.625, 0.875, 0.625, 0.8333, 0.375, 0.25, 0.375, 0.2917, 0.5, 0.2917, 0.5, 0.25, 0.375, 0.2917, 0.375, 0.3333, 0.5, 0.3333, 0.5, 0.2917, 0.5, 0.2917, 0.5, 0.3333, 0.625, 0.3333, 0.625, 0.2917, 0.5, 0.25, 0.5, 0.2917, 0.625, 0.2917, 0.625, 0.25, 0.375, 0.3333, 0.375, 0.375, 0.5, 0.375, 0.5, 0.3333, 0.375, 0.375, 0.375, 0.4167, 0.5, 0.4167, 0.5, 0.375, 0.5, 0.375, 0.5, 0.4167, 0.625, 0.4167, 0.625, 0.375, 0.5, 0.3333, 0.5, 0.375, 0.625, 0.375, 0.625, 0.3333])
me_cube_008.materials.append(mat_case)
me_cube_008.materials.append(mat_metal)
me_cube_008.materials.append(mat_inner)
me_cube_008.use_remesh_fix_poles = True
me_cube_008.use_remesh_preserve_attributes = False
me_cube_008.use_mirror_vertex_groups = False
me_cube_008.update()
me_cube_009 = bpy.data.meshes.new('Cube.009')
me_cube_009.from_pydata([(-0.205, 0.03196, 0.003536), (-0.2015, 0.0355, 0.003536), (-0.2015, 0.03196, -1.49e-08), (-0.1785, 0.0355, 0.003536), (-0.1785, 0.03196, -1.49e-08), (-0.2015, 0.009036, -1.49e-08), (-0.205, 0.009036, 0.003536), (-0.205, 0.03196, 0.02646), (-0.2015, 0.0355, 0.02646), (0.205, 0.03196, 0.003536), (0.2015, 0.0355, 0.003536), (0.2015, 0.03196, -1.49e-08), (0.1785, 0.0355, 0.003536), (0.1785, 0.03196, -1.49e-08), (0.2015, 0.009036, -1.49e-08), (0.205, 0.009036, 0.003536), (0.205, 0.03196, 0.02646), (0.2015, 0.0355, 0.02646), (-0.205, 0.03196, 0.3065), (-0.2015, 0.0355, 0.3065), (-0.2015, 0.03196, 0.31), (-0.1785, 0.0355, 0.3065), (-0.1785, 0.03196, 0.31), (-0.2015, 0.009036, 0.31), (-0.205, 0.009036, 0.3065), (-0.205, 0.03196, 0.2835), (-0.2015, 0.0355, 0.2835), (0.205, 0.03196, 0.3065), (0.2015, 0.0355, 0.3065), (0.2015, 0.03196, 0.31), (0.1785, 0.0355, 0.3065), (0.1785, 0.03196, 0.31), (0.2015, 0.009036, 0.31), (0.205, 0.009036, 0.3065), (0.205, 0.03196, 0.2835), (0.2015, 0.0355, 0.2835), (-0.205, 0.005, 0.003536), (-0.2015, 0.005, -1.49e-08), (0.205, 0.005, 0.003536), (0.2015, 0.005, -1.49e-08), (-0.205, 0.005, 0.3065), (-0.2015, 0.005, 0.31), (0.205, 0.005, 0.3065), (0.2015, 0.005, 0.31), (-0.205, 0.0, 0.003536), (-0.2015, 0.0, -1.49e-08), (0.205, 0.0, 0.003536), (0.2015, 0.0, -1.49e-08), (-0.205, 1.49e-08, 0.3065), (-0.2015, 1.49e-08, 0.31), (0.205, 1.49e-08, 0.3065), (0.2015, 1.49e-08, 0.31), (-0.2015, 0.0335, 0.02646), (-0.1785, 0.0335, 0.003536), (0.1785, 0.0335, 0.003536), (0.2015, 0.0335, 0.02646), (-0.2015, 0.0335, 0.2835), (-0.1785, 0.0335, 0.3065), (0.1785, 0.0335, 0.3065), (0.2015, 0.0335, 0.2835), (-0.2015, 0.009036, 0.308), (-0.2015, 0.005, 0.308), (-0.1785, 0.03196, 0.308), (0.1785, 0.03196, 0.308), (0.2015, 0.009036, 0.308), (0.2015, 0.005, 0.308), (-0.2015, 0.009036, 0.002), (-0.2015, 0.005, 0.002), (-0.1785, 0.03196, 0.002), (0.1785, 0.03196, 0.002), (0.2015, 0.009036, 0.002), (0.2015, 0.005, 0.002), (0.203, 0.005, 0.003536), (0.203, 0.009036, 0.003536), (0.203, 0.03196, 0.02646), (0.203, 0.005, 0.3065), (0.203, 0.009036, 0.3065), (0.203, 0.03196, 0.2835), (-0.203, 0.005, 0.003536), (-0.203, 0.009036, 0.003536), (-0.203, 0.03196, 0.02646), (-0.203, 0.005, 0.3065), (-0.203, 0.009036, 0.3065), (-0.203, 0.03196, 0.2835), (-0.2009, 0.0, 0.006565), (-0.1974, 0.0, 0.0031), (0.2009, 0.0, 0.006565), (0.1974, 0.0, 0.0031), (-0.2009, 1.49e-08, 0.3034), (-0.1974, 1.49e-08, 0.3069), (0.2009, 1.49e-08, 0.3034), (0.1974, 1.49e-08, 0.3069), (-0.2009, 0.01, 0.006565), (-0.1974, 0.01, 0.0031), (0.2009, 0.01, 0.006565), (0.1974, 0.01, 0.0031), (-0.2009, 0.01, 0.3034), (-0.1974, 0.01, 0.3069), (0.2009, 0.01, 0.3034), (0.1974, 0.01, 0.3069), (0.07985, 0.0, 0.001102), (0.07985, 0.01585, 0.001102), (0.07985, 0.0, -0.001102), (0.07985, 0.01585, -0.001102), (0.1332, 0.0, 0.001102), (0.1332, 0.01585, 0.001102), (0.1332, 0.0, -0.001102), (0.1332, 0.01585, -0.001102), (-0.07985, 0.0, 0.001102), (-0.07985, 0.01585, 0.001102), (-0.07985, 0.0, -0.001102), (-0.07985, 0.01585, -0.001102), (-0.1332, 0.0, 0.001102), (-0.1332, 0.01585, 0.001102), (-0.1332, 0.0, -0.001102), (-0.1332, 0.01585, -0.001102), (0.07985, 0.0, -0.001102), (0.1332, 0.0, -0.001102), (-0.1459, -0.0009148, 0.312), (-0.1459, -0.01674, 0.3089), (-0.1459, -0.0009148, 0.3089), (-0.1267, -0.0009148, 0.312), (-0.1267, -0.01674, 0.3089), (-0.1267, -0.0009148, 0.3089), (-0.1492, -0.0009148, 0.3089), (-0.1234, -0.0009148, 0.3089), (-0.1459, 0.01089, 0.3089), (-0.1267, 0.01089, 0.3089), (-0.1459, -0.0004389, 0.3089), (-0.1267, -0.0004389, 0.3089), (-0.1459, -0.01574, 0.312), (-0.1459, -0.01674, 0.311), (-0.1267, -0.01674, 0.311), (-0.1267, -0.01574, 0.312), (-0.1482, -0.01674, 0.3089), (-0.1492, -0.01574, 0.3089), (-0.1482, -0.01674, 0.311), (-0.1482, -0.01574, 0.312), (-0.1492, -0.01574, 0.311), (-0.1482, -0.0009148, 0.312), (-0.1492, -0.0009148, 0.311), (-0.1234, -0.01574, 0.3089), (-0.1244, -0.01674, 0.3089), (-0.1244, -0.01674, 0.311), (-0.1234, -0.01574, 0.311), (-0.1244, -0.01574, 0.312), (-0.1234, -0.0009148, 0.311), (-0.1244, -0.0009148, 0.312), (-0.1459, 0.01089, 0.311), (-0.1459, 0.009888, 0.312), (-0.1267, 0.009888, 0.312), (-0.1267, 0.01089, 0.311), (-0.1492, 0.009888, 0.311), (-0.1482, 0.009888, 0.312), (-0.1482, 0.01089, 0.311), (-0.1492, 0.009888, 0.3089), (-0.1482, 0.01089, 0.3089), (-0.1244, 0.01089, 0.3089), (-0.1234, 0.009888, 0.3089), (-0.1234, 0.009888, 0.311), (-0.1244, 0.01089, 0.311), (-0.1244, 0.009888, 0.312), (-0.1449, 0.0005611, 0.312), (-0.1459, -0.0004389, 0.311), (-0.1449, 0.01025, 0.312), (-0.1449, 0.01125, 0.311), (-0.1459, 0.01025, 0.311), (-0.1459, 0.01025, 0.3089), (-0.1449, 0.01125, 0.3089), (-0.1277, 0.0005611, 0.312), (-0.1267, -0.0004389, 0.311), (-0.1277, 0.01125, 0.311), (-0.1277, 0.01025, 0.312), (-0.1267, 0.01025, 0.311), (-0.1277, 0.01125, 0.3089), (-0.1267, 0.01025, 0.3089), (0.1459, -0.0009148, 0.312), (0.1459, -0.01674, 0.3089), (0.1459, -0.0009148, 0.3089), (0.1267, -0.0009148, 0.312), (0.1267, -0.01674, 0.3089), (0.1267, -0.0009148, 0.3089), (0.1492, -0.0009148, 0.3089), (0.1234, -0.0009148, 0.3089), (0.1459, 0.01089, 0.3089), (0.1267, 0.01089, 0.3089), (0.1459, -0.0004389, 0.3089), (0.1267, -0.0004389, 0.3089), (0.1459, -0.01574, 0.312), (0.1459, -0.01674, 0.311), (0.1267, -0.01674, 0.311), (0.1267, -0.01574, 0.312), (0.1482, -0.01674, 0.3089), (0.1492, -0.01574, 0.3089), (0.1482, -0.01674, 0.311), (0.1482, -0.01574, 0.312), (0.1492, -0.01574, 0.311), (0.1482, -0.0009148, 0.312), (0.1492, -0.0009148, 0.311), (0.1234, -0.01574, 0.3089), (0.1244, -0.01674, 0.3089), (0.1244, -0.01674, 0.311), (0.1234, -0.01574, 0.311), (0.1244, -0.01574, 0.312), (0.1234, -0.0009148, 0.311), (0.1244, -0.0009148, 0.312), (0.1459, 0.01089, 0.311), (0.1459, 0.009888, 0.312), (0.1267, 0.009888, 0.312), (0.1267, 0.01089, 0.311), (0.1492, 0.009888, 0.311), (0.1482, 0.009888, 0.312), (0.1482, 0.01089, 0.311), (0.1492, 0.009888, 0.3089), (0.1482, 0.01089, 0.3089), (0.1244, 0.01089, 0.3089), (0.1234, 0.009888, 0.3089), (0.1234, 0.009888, 0.311), (0.1244, 0.01089, 0.311), (0.1244, 0.009888, 0.312), (0.1449, 0.0005611, 0.312), (0.1459, -0.0004389, 0.311), (0.1449, 0.01025, 0.312), (0.1449, 0.01125, 0.311), (0.1459, 0.01025, 0.311), (0.1459, 0.01025, 0.3089), (0.1449, 0.01125, 0.3089), (0.1277, 0.0005611, 0.312), (0.1267, -0.0004389, 0.311), (0.1277, 0.01125, 0.311), (0.1277, 0.01025, 0.312), (0.1267, 0.01025, 0.311), (0.1277, 0.01125, 0.3089), (0.1267, 0.01025, 0.3089)], [(117, 116)], [(7, 25, 26, 8), (4, 5, 2), (12, 13, 4, 3), (42, 38, 72, 75), (3, 1, 8), (0, 1, 2), (8, 1, 0, 7), (1, 3, 4, 2), (2, 5, 6, 0), (5, 37, 36, 6), (26, 21, 57, 56), (6, 7, 0), (17, 35, 34, 16), (13, 11, 14), (12, 17, 10), (9, 11, 10), (17, 16, 9, 10), (10, 11, 13, 12), (11, 9, 15, 14), (14, 15, 38, 39), (15, 9, 16), (22, 20, 23), (30, 21, 22, 31), (21, 26, 19), (18, 20, 19), (26, 25, 18, 19), (19, 20, 22, 21), (20, 18, 24, 23), (23, 24, 40, 41), (24, 18, 25), (31, 32, 29), (30, 28, 35), (27, 28, 29), (35, 28, 27, 34), (28, 30, 31, 29), (29, 32, 33, 27), (32, 43, 42, 33), (33, 34, 27), (36, 40, 81, 78), (14, 39, 71, 70), (33, 42, 75, 76), (42, 43, 51, 50), (38, 42, 50, 46), (39, 38, 46, 47), (37, 39, 47, 45), (36, 37, 45, 44), (40, 36, 44, 48), (41, 40, 48, 49), (43, 41, 49, 51), (57, 58, 59, 55, 54, 53, 52, 56), (35, 17, 55, 59), (3, 8, 52, 53), (12, 3, 53, 54), (30, 35, 59, 58), (21, 30, 58, 57), (17, 12, 54, 55), (8, 26, 56, 52), (64, 63, 62, 60, 61, 65), (31, 22, 62, 63), (43, 32, 64, 65), (32, 31, 63, 64), (23, 41, 61, 60), (22, 23, 60, 62), (41, 43, 65, 61), (70, 71, 67, 66, 68, 69), (37, 5, 66, 67), (13, 14, 70, 69), (5, 4, 68, 66), (39, 37, 67, 71), (4, 13, 69, 68), (77, 76, 75, 72, 73, 74), (16, 34, 77, 74), (38, 15, 73, 72), (34, 33, 76, 77), (15, 16, 74, 73), (83, 80, 79, 78, 81, 82), (7, 6, 79, 80), (24, 25, 83, 82), (40, 24, 82, 81), (6, 36, 78, 79), (25, 7, 80, 83), (49, 48, 88, 89), (47, 46, 86, 87), (51, 49, 89, 91), (48, 44, 84, 88), (45, 47, 87, 85), (44, 45, 85, 84), (46, 50, 90, 86), (50, 51, 91, 90), (84, 85, 93, 92), (86, 90, 98, 94), (90, 91, 99, 98), (89, 88, 96, 97), (87, 86, 94, 95), (91, 89, 97, 99), (88, 84, 92, 96), (85, 87, 95, 93), (93, 95, 94, 98, 99, 97, 96, 92), (100, 101, 103, 102), (102, 103, 107, 106), (106, 107, 105, 104), (104, 105, 101, 100), (102, 106, 104, 100), (107, 103, 101, 105), (108, 110, 111, 109), (110, 114, 115, 111), (114, 112, 113, 115), (112, 108, 109, 113), (110, 108, 112, 114), (115, 113, 109, 111), (133, 121, 118, 130), (119, 120, 123, 122), (124, 140, 152, 155), (132, 122, 142, 143), (130, 118, 139, 137), (123, 120, 118, 121), (120, 119, 134, 135, 124), (146, 125, 158, 159), (139, 118, 149, 153), (141, 125, 146, 144), (128, 129, 170, 163), (119, 122, 132, 131), (138, 140, 124, 135), (121, 133, 145, 147), (120, 124, 155, 156, 126), (123, 121, 150, 151, 127), (125, 123, 127, 157, 158), (127, 151, 160, 157), (118, 120, 126, 148, 149), (148, 126, 156, 154), (122, 123, 125, 141, 142), (121, 147, 161, 150), (169, 172, 164, 162), (129, 175, 173, 170), (174, 168, 165, 171), (163, 166, 167, 128), (128, 167, 168, 174, 175, 129), (136, 137, 138), (143, 144, 145), (152, 153, 154), (159, 160, 161), (164, 165, 166), (171, 172, 173), (131, 132, 133, 130), (134, 136, 138, 135), (137, 139, 140, 138), (143, 142, 141, 144), (147, 145, 144, 146), (136, 131, 130, 137), (132, 143, 145, 133), (154, 156, 155, 152), (157, 160, 159, 158), (148, 154, 153, 149), (150, 161, 160, 151), (139, 153, 152, 140), (146, 159, 161, 147), (162, 164, 166, 163), (165, 168, 167, 166), (174, 171, 173, 175), (172, 169, 170, 173), (163, 170, 169, 162), (171, 165, 164, 172), (119, 131, 136, 134), (191, 188, 176, 179), (177, 180, 181, 178), (182, 213, 210, 198), (190, 201, 200, 180), (188, 195, 197, 176), (181, 179, 176, 178), (178, 182, 193, 192, 177), (204, 217, 216, 183), (197, 211, 207, 176), (199, 202, 204, 183), (186, 221, 228, 187), (177, 189, 190, 180), (196, 193, 182, 198), (179, 205, 203, 191), (178, 184, 214, 213, 182), (181, 185, 209, 208, 179), (183, 216, 215, 185, 181), (185, 215, 218, 209), (176, 207, 206, 184, 178), (206, 212, 214, 184), (180, 200, 199, 183, 181), (179, 208, 219, 205), (227, 220, 222, 230), (187, 228, 231, 233), (232, 229, 223, 226), (221, 186, 225, 224), (186, 187, 233, 232, 226, 225), (194, 196, 195), (201, 203, 202), (210, 212, 211), (217, 219, 218), (222, 224, 223), (229, 231, 230), (189, 188, 191, 190), (192, 193, 196, 194), (195, 196, 198, 197), (201, 202, 199, 200), (205, 204, 202, 203), (194, 195, 188, 189), (190, 191, 203, 201), (212, 210, 213, 214), (215, 216, 217, 218), (206, 207, 211, 212), (208, 209, 218, 219), (197, 198, 210, 211), (204, 205, 219, 217), (220, 221, 224, 222), (223, 224, 225, 226), (232, 233, 231, 229), (230, 231, 228, 227), (221, 220, 227, 228), (229, 230, 222, 223), (177, 192, 194, 189)])
me_cube_009.polygons.foreach_set('use_smooth', [True] * 216)
me_cube_009.polygons.foreach_set('material_index', [1, 1, 1, 1, 1, 1, 1, 1, 1, 1, 1, 1, 1, 1, 1, 1, 1, 1, 1, 1, 1, 1, 1, 1, 1, 1, 1, 1, 1, 1, 1, 1, 1, 1, 1, 1, 1, 1, 1, 1, 1, 1, 1, 1, 1, 1, 1, 1, 1, 0, 1, 1, 1, 1, 1, 1, 1, 0, 1, 1, 1, 1, 1, 1, 0, 1, 1, 1, 1, 1, 0, 1, 1, 1, 1, 0, 1, 1, 1, 1, 1, 1, 1, 1, 1, 1, 1, 1, 1, 1, 1, 1, 1, 1, 1, 1, 1, 0, 1, 1, 1, 1, 1, 1, 1, 1, 1, 1, 1, 1, 1, 1, 1, 1, 1, 1, 1, 1, 1, 1, 1, 1, 1, 1, 1, 1, 1, 1, 1, 1, 1, 1, 1, 1, 1, 1, 1, 1, 1, 1, 1, 1, 1, 1, 1, 1, 1, 1, 1, 1, 1, 1, 1, 1, 1, 1, 1, 1, 1, 1, 1, 1, 1, 1, 1, 1, 1, 1, 1, 1, 1, 1, 1, 1, 1, 1, 1, 1, 1, 1, 1, 1, 1, 1, 1, 1, 1, 1, 1, 1, 1, 1, 1, 1, 1, 1, 1, 1, 1, 1, 1, 1, 1, 1, 1, 1, 1, 1, 1, 1, 1, 1, 1, 1, 1, 1])
_k = set([(92, 93), (92, 96), (93, 95), (94, 95), (94, 98), (96, 97), (97, 99), (98, 99)])
me_cube_009.attributes.new('sharp_edge', 'BOOLEAN', 'EDGE').data.foreach_set('value', [ (min(e.vertices), max(e.vertices)) in _k for e in me_cube_009.edges])
_uv = me_cube_009.uv_layers.new(name='UVMap')
_uv.uv.foreach_set('vector', [0.875, 0.5625, 0.875, 0.5625, 0.8662, 0.5537, 0.8662, 0.5537, 0.6162, 0.3037, 0.5713, 0.2588, 0.6162, 0.2588, 0.8213, 0.5088, 0.8125, 0.5, 0.8125, 0.5, 0.8213, 0.5088, 0.5, 0.2412, 0.5, 0.2412, 0.5, 0.2412, 0.5, 0.2412, 0.8213, 0.5088, 0.8662, 0.5088, 0.8662, 0.5537, 0.875, 0.5088, 0.875, 0.5088, 0.8662, 0.5, 0.8662, 0.5537, 0.8662, 0.5088, 0.875, 0.5088, 0.875, 0.5537, 0.8662, 0.5088, 0.8213, 0.5088, 0.8213, 0.5, 0.8662, 0.5, 0.6162, 0.2588, 0.5713, 0.2588, 0.5713, 0.2412, 0.6162, 0.2412, 0.5713, 0.2588, 0.5, 0.2588, 0.5, 0.2412, 0.5713, 0.2412, 0.8662, 0.5537, 0.8213, 0.5088, 0.8213, 0.5088, 0.8662, 0.5537, 0.5713, 0.2412, 0.6162, 0.1963, 0.6162, 0.2412, 0.8662, 0.5537, 0.8662, 0.5537, 0.875, 0.5625, 0.875, 0.5625, 0.6162, 0.3037, 0.6162, 0.2588, 0.5713, 0.2588, 0.8213, 0.5088, 0.8662, 0.5537, 0.8662, 0.5088, 0.875, 0.5088, 0.8662, 0.5, 0.875, 0.5088, 0.8662, 0.5537, 0.875, 0.5537, 0.875, 0.5088, 0.8662, 0.5088, 0.8662, 0.5088, 0.8662, 0.5, 0.8213, 0.5, 0.8213, 0.5088, 0.6162, 0.2588, 0.6162, 0.2412, 0.5713, 0.2412, 0.5713, 0.2588, 0.5713, 0.2588, 0.5713, 0.2412, 0.5, 0.2412, 0.5, 0.2588, 0.5713, 0.2412, 0.6162, 0.2412, 0.6162, 0.1963, 0.6162, 0.3037, 0.6162, 0.2588, 0.5713, 0.2588, 0.8213, 0.5088, 0.8213, 0.5088, 0.8125, 0.5, 0.8125, 0.5, 0.8213, 0.5088, 0.8662, 0.5537, 0.8662, 0.5088, 0.875, 0.5088, 0.8662, 0.5, 0.875, 0.5088, 0.8662, 0.5537, 0.875, 0.5537, 0.875, 0.5088, 0.8662, 0.5088, 0.8662, 0.5088, 0.8662, 0.5, 0.8213, 0.5, 0.8213, 0.5088, 0.6162, 0.2588, 0.6162, 0.2412, 0.5713, 0.2412, 0.5713, 0.2588, 0.5713, 0.2588, 0.5713, 0.2412, 0.5, 0.2412, 0.5, 0.2588, 0.5713, 0.2412, 0.6162, 0.2412, 0.6162, 0.1963, 0.6162, 0.3037, 0.5713, 0.2588, 0.6162, 0.2588, 0.8213, 0.5088, 0.8662, 0.5088, 0.8662, 0.5537, 0.875, 0.5088, 0.875, 0.5088, 0.8662, 0.5, 0.8662, 0.5537, 0.8662, 0.5088, 0.875, 0.5088, 0.875, 0.5537, 0.8662, 0.5088, 0.8213, 0.5088, 0.8213, 0.5, 0.8662, 0.5, 0.6162, 0.2588, 0.5713, 0.2588, 0.5713, 0.2412, 0.6162, 0.2412, 0.5713, 0.2588, 0.5, 0.2588, 0.5, 0.2412, 0.5713, 0.2412, 0.5713, 0.2412, 0.6162, 0.1963, 0.6162, 0.2412, 0.5, 0.2412, 0.5, 0.2412, 0.5, 0.2412, 0.5, 0.2412, 0.5713, 0.2588, 0.5, 0.2588, 0.5, 0.2588, 0.5713, 0.2588, 0.5713, 0.2412, 0.5, 0.2412, 0.5, 0.2412, 0.5713, 0.2412, 0.5, 0.2412, 0.5, 0.2588, 0.0, 0.0, 0.0, 0.0, 0.5, 0.2412, 0.5, 0.2412, 0.0, 0.0, 0.0, 0.0, 0.5, 0.2588, 0.5, 0.2412, 0.0, 0.0, 0.0, 0.0, 0.5, 0.2588, 0.5, 0.2588, 0.0, 0.0, 0.0, 0.0, 0.5, 0.2412, 0.5, 0.2588, 0.0, 0.0, 0.0, 0.0, 0.5, 0.2412, 0.5, 0.2412, 0.0, 0.0, 0.0, 0.0, 0.5, 0.2588, 0.5, 0.2412, 0.0, 0.0, 0.0, 0.0, 0.5, 0.2588, 0.5, 0.2588, 0.0, 0.0, 0.0, 0.0, 0.8213, 0.5088, 0.8213, 0.5088, 0.8662, 0.5537, 0.8662, 0.5537, 0.8213, 0.5088, 0.8213, 0.5088, 0.8662, 0.5537, 0.8662, 0.5537, 0.8662, 0.5537, 0.8662, 0.5537, 0.8662, 0.5537, 0.8662, 0.5537, 0.8213, 0.5088, 0.8662, 0.5537, 0.8662, 0.5537, 0.8213, 0.5088, 0.8213, 0.5088, 0.8213, 0.5088, 0.8213, 0.5088, 0.8213, 0.5088, 0.8213, 0.5088, 0.8662, 0.5537, 0.8662, 0.5537, 0.8213, 0.5088, 0.8213, 0.5088, 0.8213, 0.5088, 0.8213, 0.5088, 0.8213, 0.5088, 0.8662, 0.5537, 0.8213, 0.5088, 0.8213, 0.5088, 0.8662, 0.5537, 0.8662, 0.5537, 0.8662, 0.5537, 0.8662, 0.5537, 0.8662, 0.5537, 0.5713, 0.2588, 0.6162, 0.3037, 0.6162, 0.3037, 0.5713, 0.2588, 0.5, 0.2588, 0.5, 0.2588, 0.8125, 0.5, 0.8125, 0.5, 0.8125, 0.5, 0.8125, 0.5, 0.5, 0.2588, 0.5713, 0.2588, 0.5713, 0.2588, 0.5, 0.2588, 0.5713, 0.2588, 0.6162, 0.3037, 0.6162, 0.3037, 0.5713, 0.2588, 0.5713, 0.2588, 0.5, 0.2588, 0.5, 0.2588, 0.5713, 0.2588, 0.6162, 0.3037, 0.5713, 0.2588, 0.5713, 0.2588, 0.6162, 0.3037, 0.5, 0.2588, 0.5, 0.2588, 0.5, 0.2588, 0.5, 0.2588, 0.5713, 0.2588, 0.5, 0.2588, 0.5, 0.2588, 0.5713, 0.2588, 0.6162, 0.3037, 0.6162, 0.3037, 0.5, 0.2588, 0.5713, 0.2588, 0.5713, 0.2588, 0.5, 0.2588, 0.6162, 0.3037, 0.5713, 0.2588, 0.5713, 0.2588, 0.6162, 0.3037, 0.5713, 0.2588, 0.6162, 0.3037, 0.6162, 0.3037, 0.5713, 0.2588, 0.5, 0.2588, 0.5, 0.2588, 0.5, 0.2588, 0.5, 0.2588, 0.8125, 0.5, 0.8125, 0.5, 0.8125, 0.5, 0.8125, 0.5, 0.6162, 0.1963, 0.5713, 0.2412, 0.5, 0.2412, 0.5, 0.2412, 0.5713, 0.2412, 0.6162, 0.1963, 0.875, 0.5625, 0.875, 0.5625, 0.875, 0.5625, 0.875, 0.5625, 0.5, 0.2412, 0.5713, 0.2412, 0.5713, 0.2412, 0.5, 0.2412, 0.6162, 0.1963, 0.5713, 0.2412, 0.5713, 0.2412, 0.6162, 0.1963, 0.5713, 0.2412, 0.6162, 0.1963, 0.6162, 0.1963, 0.5713, 0.2412, 0.6162, 0.1963, 0.6162, 0.1963, 0.5713, 0.2412, 0.5, 0.2412, 0.5, 0.2412, 0.5713, 0.2412, 0.6162, 0.1963, 0.5713, 0.2412, 0.5713, 0.2412, 0.6162, 0.1963, 0.5713, 0.2412, 0.6162, 0.1963, 0.6162, 0.1963, 0.5713, 0.2412, 0.5, 0.2412, 0.5713, 0.2412, 0.5713, 0.2412, 0.5, 0.2412, 0.5713, 0.2412, 0.5, 0.2412, 0.5, 0.2412, 0.5713, 0.2412, 0.875, 0.5625, 0.875, 0.5625, 0.875, 0.5625, 0.875, 0.5625, 0.0, 0.0, 0.0, 0.0, 0.0, 0.0, 0.0, 0.0, 0.0, 0.0, 0.0, 0.0, 0.0, 0.0, 0.0, 0.0, 0.0, 0.0, 0.0, 0.0, 0.0, 0.0, 0.0, 0.0, 0.0, 0.0, 0.0, 0.0, 0.0, 0.0, 0.0, 0.0, 0.0, 0.0, 0.0, 0.0, 0.0, 0.0, 0.0, 0.0, 0.0, 0.0, 0.0, 0.0, 0.0, 0.0, 0.0, 0.0, 0.0, 0.0, 0.0, 0.0, 0.0, 0.0, 0.0, 0.0, 0.0, 0.0, 0.0, 0.0, 0.0, 0.0, 0.0, 0.0, 0.0, 0.0, 0.0, 0.0, 0.0, 0.0, 0.0, 0.0, 0.0, 0.0, 0.0, 0.0, 0.0, 0.0, 0.0, 0.0, 0.0, 0.0, 0.0, 0.0, 0.0, 0.0, 0.0, 0.0, 0.0, 0.0, 0.0, 0.0, 0.0, 0.0, 0.0, 0.0, 0.0, 0.0, 0.0, 0.0, 0.0, 0.0, 0.0, 0.0, 0.0, 0.0, 0.0, 0.0, 0.0, 0.0, 0.0, 0.0, 0.0, 0.0, 0.0, 0.0, 0.0, 0.0, 0.0, 0.0, 0.0, 0.0, 0.0, 0.0, 0.0, 0.0, 0.0, 0.0, 0.0, 0.0, 0.0, 0.0, 0.0, 0.0, 0.0, 0.0, 0.0, 0.0, 0.0, 0.0, 0.0, 0.0, 0.0, 0.0, 0.375, 0.0, 0.625, 0.0, 0.625, 0.25, 0.375, 0.25, 0.375, 0.25, 0.625, 0.25, 0.625, 0.5, 0.375, 0.5, 0.375, 0.5, 0.625, 0.5, 0.625, 0.75, 0.375, 0.75, 0.375, 0.75, 0.625, 0.75, 0.625, 1.0, 0.375, 1.0, 0.125, 0.5, 0.375, 0.5, 0.375, 0.75, 0.125, 0.75, 0.625, 0.5, 0.875, 0.5, 0.875, 0.75, 0.625, 0.75, 0.375, 0.0, 0.375, 0.25, 0.625, 0.25, 0.625, 0.0, 0.375, 0.25, 0.375, 0.5, 0.625, 0.5, 0.625, 0.25, 0.375, 0.5, 0.375, 0.75, 0.625, 0.75, 0.625, 0.5, 0.375, 0.75, 0.375, 1.0, 0.625, 1.0, 0.625, 0.75, 0.125, 0.5, 0.125, 0.75, 0.375, 0.75, 0.375, 0.5, 0.625, 0.5, 0.625, 0.75, 0.875, 0.75, 0.875, 0.5, 0.3908, 0.75, 0.625, 0.75, 0.625, 1.0, 0.3908, 1.0, 0.375, 0.25, 0.625, 0.25, 0.625, 0.5, 0.375, 0.5, 0.625, 0.25, 0.625, 0.0813, 0.625, 0.0813, 0.625, 0.25, 0.375, 0.6687, 0.375, 0.5, 0.375, 0.5, 0.375, 0.6687, 0.3908, 1.0, 0.625, 1.0, 0.625, 1.0, 0.3908, 1.0, 0.625, 0.5, 0.875, 0.5, 0.875, 0.75, 0.625, 0.75, 0.625, 0.25, 0.375, 0.25, 0.375, 0.25, 0.3908, 0.25, 0.625, 0.25, 0.625, 0.6687, 0.625, 0.5, 0.625, 0.5, 0.625, 0.6687, 0.625, 1.0, 0.625, 1.0, 0.625, 1.0, 0.625, 1.0, 0.3908, 0.5, 0.625, 0.5, 0.625, 0.6687, 0.3908, 0.6687, 0.125, 0.5, 0.375, 0.5, 0.375, 0.6687, 0.125, 0.6687, 0.125, 0.5, 0.375, 0.5, 0.375, 0.6687, 0.125, 0.6687, 0.3908, 0.0813, 0.625, 0.0813, 0.625, 0.25, 0.3908, 0.25, 0.625, 0.75, 0.3908, 0.75, 0.3908, 0.75, 0.625, 0.75, 0.625, 0.25, 0.625, 0.25, 0.625, 0.25, 0.625, 0.25, 0.625, 0.25, 0.625, 0.5, 0.625, 0.75, 0.625, 0.75, 0.625, 0.6687, 0.625, 0.5, 0.625, 0.5, 0.625, 0.5, 0.625, 0.5, 0.625, 0.5, 0.625, 0.5, 0.625, 0.5, 0.625, 0.6687, 0.625, 0.6687, 0.625, 0.5, 0.875, 0.75, 0.875, 0.5, 0.875, 0.5, 0.875, 0.6687, 0.875, 0.75, 0.875, 0.6687, 0.875, 0.5, 0.875, 0.5, 0.875, 0.6687, 0.375, 0.5, 0.625, 0.5, 0.625, 0.5, 0.3908, 0.5, 0.375, 0.5, 0.625, 0.75, 0.625, 0.75, 0.625, 0.75, 0.625, 0.75, 0.3964, 0.763, 0.6036, 0.763, 0.6036, 0.987, 0.3964, 0.987, 0.375, 0.5, 0.6036, 0.5, 0.6036, 0.6687, 0.375, 0.6687, 0.638, 0.5, 0.862, 0.5, 0.862, 0.6687, 0.638, 0.6687, 0.375, 0.0813, 0.6036, 0.0813, 0.6036, 0.25, 0.375, 0.25, 0.375, 0.25, 0.6036, 0.25, 0.625, 0.263, 0.625, 0.487, 0.6036, 0.5, 0.375, 0.5, 0.125, 0.6687, 0.125, 0.75, 0.125, 0.6687, 0.375, 0.6687, 0.3908, 0.6687, 0.3908, 0.75, 0.625, 0.0813, 0.625, 0.0, 0.625, 0.0813, 0.625, 0.6687, 0.625, 0.6687, 0.625, 0.75, 0.862, 0.75, 0.862, 0.75, 0.875, 0.6687, 0.638, 0.6687, 0.638, 0.75, 0.625, 0.6687, 0.125, 0.6687, 0.375, 0.6687, 0.375, 0.75, 0.125, 0.75, 0.125, 0.5, 0.125, 0.6687, 0.125, 0.6687, 0.125, 0.5, 0.3908, 0.0, 0.625, 0.0, 0.625, 0.0813, 0.3908, 0.0813, 0.375, 0.6687, 0.375, 0.5, 0.3908, 0.5, 0.3908, 0.6687, 0.625, 0.75, 0.3908, 0.75, 0.3908, 0.6687, 0.625, 0.6687, 0.125, 0.6687, 0.125, 0.6687, 0.125, 0.75, 0.125, 0.75, 0.375, 0.6687, 0.375, 0.6687, 0.3908, 0.75, 0.3908, 0.75, 0.625, 0.0813, 0.625, 0.25, 0.625, 0.25, 0.625, 0.0813, 0.625, 0.5, 0.625, 0.6687, 0.625, 0.6687, 0.625, 0.5, 0.625, 1.0, 0.625, 1.0, 0.625, 1.0, 0.625, 1.0, 0.625, 0.75, 0.625, 0.75, 0.625, 0.6687, 0.625, 0.6687, 0.625, 0.0, 0.625, 0.0, 0.625, 0.0813, 0.625, 0.0813, 0.625, 0.6687, 0.625, 0.6687, 0.625, 0.75, 0.625, 0.75, 0.3964, 0.0, 0.6036, 0.0, 0.6036, 0.0813, 0.375, 0.0813, 0.862, 0.6687, 0.862, 0.5, 0.875, 0.5, 0.875, 0.6687, 0.638, 0.5, 0.638, 0.6687, 0.6036, 0.6687, 0.6036, 0.5, 0.6036, 0.763, 0.3964, 0.763, 0.375, 0.6687, 0.6036, 0.6687, 0.125, 0.6687, 0.375, 0.6687, 0.362, 0.75, 0.138, 0.75, 0.638, 0.6687, 0.862, 0.6687, 0.862, 0.75, 0.638, 0.75, 0.125, 0.5, 0.125, 0.6687, 0.125, 0.6687, 0.125, 0.5, 0.3908, 0.75, 0.3908, 1.0, 0.625, 1.0, 0.625, 0.75, 0.375, 0.25, 0.375, 0.5, 0.625, 0.5, 0.625, 0.25, 0.625, 0.25, 0.625, 0.25, 0.625, 0.0813, 0.625, 0.0813, 0.375, 0.6687, 0.375, 0.6687, 0.375, 0.5, 0.375, 0.5, 0.3908, 1.0, 0.3908, 1.0, 0.625, 1.0, 0.625, 1.0, 0.625, 0.5, 0.625, 0.75, 0.875, 0.75, 0.875, 0.5, 0.625, 0.25, 0.625, 0.25, 0.3908, 0.25, 0.375, 0.25, 0.375, 0.25, 0.625, 0.6687, 0.625, 0.6687, 0.625, 0.5, 0.625, 0.5, 0.625, 1.0, 0.625, 1.0, 0.625, 1.0, 0.625, 1.0, 0.3908, 0.5, 0.3908, 0.6687, 0.625, 0.6687, 0.625, 0.5, 0.125, 0.5, 0.125, 0.6687, 0.375, 0.6687, 0.375, 0.5, 0.125, 0.5, 0.125, 0.6687, 0.375, 0.6687, 0.375, 0.5, 0.3908, 0.0813, 0.3908, 0.25, 0.625, 0.25, 0.625, 0.0813, 0.625, 0.75, 0.625, 0.75, 0.3908, 0.75, 0.3908, 0.75, 0.625, 0.25, 0.625, 0.25, 0.625, 0.25, 0.625, 0.25, 0.625, 0.25, 0.625, 0.5, 0.625, 0.5, 0.625, 0.6687, 0.625, 0.75, 0.625, 0.75, 0.625, 0.5, 0.625, 0.5, 0.625, 0.5, 0.625, 0.5, 0.625, 0.5, 0.625, 0.5, 0.625, 0.5, 0.625, 0.6687, 0.625, 0.6687, 0.875, 0.75, 0.875, 0.75, 0.875, 0.6687, 0.875, 0.5, 0.875, 0.5, 0.875, 0.6687, 0.875, 0.6687, 0.875, 0.5, 0.875, 0.5, 0.375, 0.5, 0.375, 0.5, 0.3908, 0.5, 0.625, 0.5, 0.625, 0.5, 0.625, 0.75, 0.625, 0.75, 0.625, 0.75, 0.625, 0.75, 0.3964, 0.763, 0.3964, 0.987, 0.6036, 0.987, 0.6036, 0.763, 0.375, 0.5, 0.375, 0.6687, 0.6036, 0.6687, 0.6036, 0.5, 0.638, 0.5, 0.638, 0.6687, 0.862, 0.6687, 0.862, 0.5, 0.375, 0.0813, 0.375, 0.25, 0.6036, 0.25, 0.6036, 0.0813, 0.375, 0.25, 0.375, 0.5, 0.6036, 0.5, 0.625, 0.487, 0.625, 0.263, 0.6036, 0.25, 0.125, 0.6687, 0.125, 0.6687, 0.125, 0.75, 0.375, 0.6687, 0.3908, 0.75, 0.3908, 0.6687, 0.625, 0.0813, 0.625, 0.0813, 0.625, 0.0, 0.625, 0.6687, 0.625, 0.75, 0.625, 0.6687, 0.862, 0.75, 0.875, 0.6687, 0.862, 0.75, 0.638, 0.6687, 0.625, 0.6687, 0.638, 0.75, 0.125, 0.6687, 0.125, 0.75, 0.375, 0.75, 0.375, 0.6687, 0.125, 0.5, 0.125, 0.5, 0.125, 0.6687, 0.125, 0.6687, 0.3908, 0.0, 0.3908, 0.0813, 0.625, 0.0813, 0.625, 0.0, 0.375, 0.6687, 0.3908, 0.6687, 0.3908, 0.5, 0.375, 0.5, 0.625, 0.75, 0.625, 0.6687, 0.3908, 0.6687, 0.3908, 0.75, 0.125, 0.6687, 0.125, 0.75, 0.125, 0.75, 0.125, 0.6687, 0.375, 0.6687, 0.3908, 0.75, 0.3908, 0.75, 0.375, 0.6687, 0.625, 0.0813, 0.625, 0.0813, 0.625, 0.25, 0.625, 0.25, 0.625, 0.5, 0.625, 0.5, 0.625, 0.6687, 0.625, 0.6687, 0.625, 1.0, 0.625, 1.0, 0.625, 1.0, 0.625, 1.0, 0.625, 0.75, 0.625, 0.6687, 0.625, 0.6687, 0.625, 0.75, 0.625, 0.0, 0.625, 0.0813, 0.625, 0.0813, 0.625, 0.0, 0.625, 0.6687, 0.625, 0.75, 0.625, 0.75, 0.625, 0.6687, 0.3964, 0.0, 0.375, 0.0813, 0.6036, 0.0813, 0.6036, 0.0, 0.862, 0.6687, 0.875, 0.6687, 0.875, 0.5, 0.862, 0.5, 0.638, 0.5, 0.6036, 0.5, 0.6036, 0.6687, 0.638, 0.6687, 0.6036, 0.763, 0.6036, 0.6687, 0.375, 0.6687, 0.3964, 0.763, 0.125, 0.6687, 0.138, 0.75, 0.362, 0.75, 0.375, 0.6687, 0.638, 0.6687, 0.638, 0.75, 0.862, 0.75, 0.862, 0.6687, 0.125, 0.5, 0.125, 0.5, 0.125, 0.6687, 0.125, 0.6687])
me_cube_009.materials.append(mat_case)
me_cube_009.materials.append(mat_metal)
me_cube_009.use_remesh_fix_poles = True
me_cube_009.use_remesh_preserve_attributes = False
me_cube_009.use_mirror_vertex_groups = False
me_cube_009.update()

# ---- objects
ob_bottom = bpy.data.objects.new('Bottom', me_cube_008)
ob_top = bpy.data.objects.new('Top', me_cube_009)

# ---- transforms, parenting, visibility, modifiers, constraints
ob_bottom.location = (0.0, 0.0, 0.0)
ob_bottom.rotation_euler = (1.571, 0.0, 0.0)
ob_bottom.lineart.crease_threshold = 0.0
_m = ob_bottom.modifiers.new('Auto Smooth', 'NODES')
_m.node_group = ng_auto_smooth
_gi = [s.identifier for s in ng_auto_smooth.interface.items_tree if s.item_type == 'SOCKET' and s.in_out == 'INPUT']
_m[_gi[1]] = 1.653  # Angle
ob_top.parent = ob_bottom
ob_top.location = (0.0, 0.005, -0.155)
ob_top.lineart.crease_threshold = 0.0
_m = ob_top.modifiers.new('Auto Smooth', 'NODES')
_m.node_group = ng_auto_smooth
_gi = [s.identifier for s in ng_auto_smooth.interface.items_tree if s.item_type == 'SOCKET' and s.in_out == 'INPUT']
_m[_gi[1]] = 0.9826  # Angle

# ---- collection membership
col_collection.objects.link(ob_bottom)
col_collection.objects.link(ob_top)

# ---- scene / render settings (as saved in the file)
scene.frame_start = 1; scene.frame_end = 250; scene.frame_set(1)
scene.render.engine = 'BLENDER_EEVEE_NEXT'
scene.cycles.use_denoising = False
scene.cycles.samples = 128
scene.cycles.sampling_pattern = 'TABULATED_SOBOL'
scene.cycles.use_adaptive_sampling = False
scene.cycles.use_light_tree = False
scene.view_settings.view_transform = 'Filmic'
bpy.context.view_layer.update()

# ---- added for rendering (the .blend has no active camera and no usable light): camera, sun
cam_auto = bpy.data.cameras.new('AutoCamera')
cam_auto.lens = 50.0
cam_auto.sensor_width = 36.0
cam_auto.clip_end = 1000.0
ob_auto_camera = bpy.data.objects.new('AutoCamera', cam_auto)
scene.collection.objects.link(ob_auto_camera)
ob_auto_camera.location = (0.50484, -0.622412, 0.403872)
ob_auto_camera.rotation_euler = (1.09748, -7.21219e-08, 0.694738)
scene.camera = ob_auto_camera
light_auto_sun = bpy.data.lights.new('AutoSun', 'SUN')
light_auto_sun.energy = 3.0
light_auto_sun.angle = 0.0523599
ob_auto_sun = bpy.data.objects.new('AutoSun', light_auto_sun)
scene.collection.objects.link(ob_auto_sun)
ob_auto_sun.rotation_euler = (0.872665, 0.174533, 0.523599)
bpy.context.view_layer.update()
